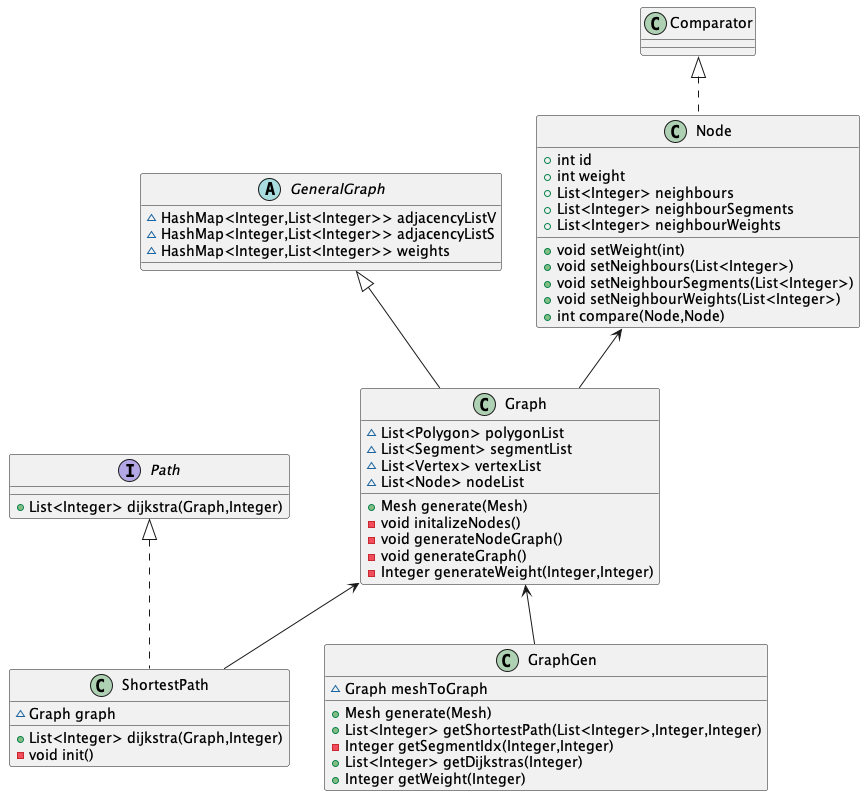

The diagram above was rendered by PlantUML. Its source (embedded in the PNG):
@startuml
class Node {
+ int id
+ int weight
+ List<Integer> neighbours
+ List<Integer> neighbourSegments
+ List<Integer> neighbourWeights
+ void setWeight(int)
+ void setNeighbours(List<Integer>)
+ void setNeighbourSegments(List<Integer>)
+ void setNeighbourWeights(List<Integer>)
+ int compare(Node,Node)
}
interface Path {
+ List<Integer> dijkstra(Graph,Integer)
}
class GraphGen {
~ Graph meshToGraph
+ Mesh generate(Mesh)
+ List<Integer> getShortestPath(List<Integer>,Integer,Integer)
- Integer getSegmentIdx(Integer,Integer)
+ List<Integer> getDijkstras(Integer)
+ Integer getWeight(Integer)
}
class ShortestPath {
~ Graph graph
+ List<Integer> dijkstra(Graph,Integer)
- void init()
}
abstract class GeneralGraph {
~ HashMap<Integer,List<Integer>> adjacencyListV
~ HashMap<Integer,List<Integer>> adjacencyListS
~ HashMap<Integer,List<Integer>> weights
}
class Graph {
~ List<Polygon> polygonList
~ List<Segment> segmentList
~ List<Vertex> vertexList
~ List<Node> nodeList
+ Mesh generate(Mesh)
- void initalizeNodes()
- void generateNodeGraph()
- void generateGraph()
- Integer generateWeight(Integer,Integer)
}


Comparator <|.. Node
Path <|.. ShortestPath
GeneralGraph <|-- Graph
Graph <-- GraphGen
Node <-- Graph
Graph <-- ShortestPath
@enduml